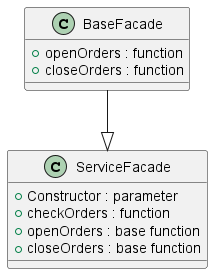

The diagram above was rendered by PlantUML. Its source (embedded in the PNG):
@startuml
class ServiceFacade {
  + Constructor : parameter
  + checkOrders : function
  + openOrders : base function
  + closeOrders : base function
}

class BaseFacade {  
  + openOrders : function
  + closeOrders : function
}

BaseFacade --|> ServiceFacade
@enduml